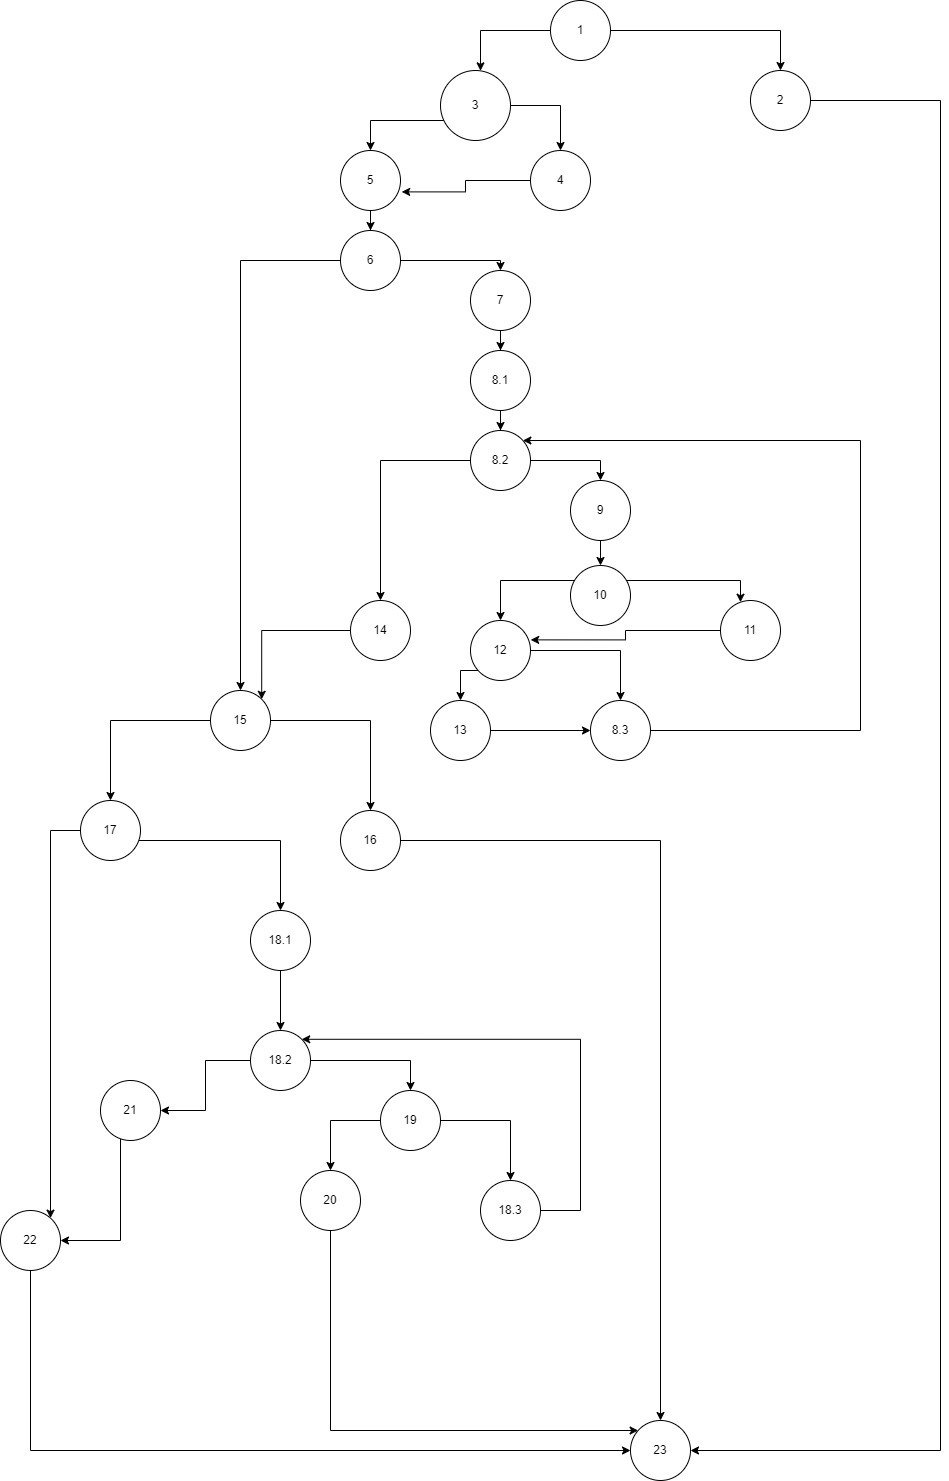

The diagram above was exported from draw.io. Its source (the exported page's mxGraphModel, read from the mxfile embedded in the PNG):
<mxGraphModel dx="1877" dy="573" grid="1" gridSize="10" guides="1" tooltips="1" connect="1" arrows="1" fold="1" page="1" pageScale="1" pageWidth="827" pageHeight="1169" math="0" shadow="0">
  <root>
    <mxCell id="0" />
    <mxCell id="1" parent="0" />
    <mxCell id="zvUFs4yb7yLBPP39evHk-2" style="edgeStyle=orthogonalEdgeStyle;rounded=0;orthogonalLoop=1;jettySize=auto;html=1;entryX=0.5;entryY=0;entryDx=0;entryDy=0;" parent="1" source="zvUFs4yb7yLBPP39evHk-1" target="zvUFs4yb7yLBPP39evHk-3" edge="1">
      <mxGeometry relative="1" as="geometry">
        <mxPoint x="550" y="90" as="targetPoint" />
      </mxGeometry>
    </mxCell>
    <mxCell id="zvUFs4yb7yLBPP39evHk-4" style="edgeStyle=orthogonalEdgeStyle;rounded=0;orthogonalLoop=1;jettySize=auto;html=1;" parent="1" source="zvUFs4yb7yLBPP39evHk-1" target="zvUFs4yb7yLBPP39evHk-5" edge="1">
      <mxGeometry relative="1" as="geometry">
        <mxPoint x="190" y="110" as="targetPoint" />
        <Array as="points">
          <mxPoint x="220" y="50" />
        </Array>
      </mxGeometry>
    </mxCell>
    <mxCell id="zvUFs4yb7yLBPP39evHk-1" value="1" style="ellipse;whiteSpace=wrap;html=1;aspect=fixed;" parent="1" vertex="1">
      <mxGeometry x="290" y="20" width="60" height="60" as="geometry" />
    </mxCell>
    <mxCell id="zvUFs4yb7yLBPP39evHk-69" style="edgeStyle=orthogonalEdgeStyle;rounded=0;orthogonalLoop=1;jettySize=auto;html=1;" parent="1" source="zvUFs4yb7yLBPP39evHk-3" target="zvUFs4yb7yLBPP39evHk-67" edge="1">
      <mxGeometry relative="1" as="geometry">
        <Array as="points">
          <mxPoint x="680" y="120" />
          <mxPoint x="680" y="1470" />
        </Array>
      </mxGeometry>
    </mxCell>
    <mxCell id="zvUFs4yb7yLBPP39evHk-3" value="2" style="ellipse;whiteSpace=wrap;html=1;aspect=fixed;" parent="1" vertex="1">
      <mxGeometry x="490" y="90" width="60" height="60" as="geometry" />
    </mxCell>
    <mxCell id="zvUFs4yb7yLBPP39evHk-6" style="edgeStyle=orthogonalEdgeStyle;rounded=0;orthogonalLoop=1;jettySize=auto;html=1;" parent="1" source="zvUFs4yb7yLBPP39evHk-5" target="zvUFs4yb7yLBPP39evHk-7" edge="1">
      <mxGeometry relative="1" as="geometry">
        <mxPoint x="300" y="200" as="targetPoint" />
      </mxGeometry>
    </mxCell>
    <mxCell id="zvUFs4yb7yLBPP39evHk-8" style="edgeStyle=orthogonalEdgeStyle;rounded=0;orthogonalLoop=1;jettySize=auto;html=1;" parent="1" source="zvUFs4yb7yLBPP39evHk-5" target="zvUFs4yb7yLBPP39evHk-9" edge="1">
      <mxGeometry relative="1" as="geometry">
        <mxPoint x="110" y="190" as="targetPoint" />
        <Array as="points">
          <mxPoint x="110" y="140" />
        </Array>
      </mxGeometry>
    </mxCell>
    <mxCell id="zvUFs4yb7yLBPP39evHk-5" value="3" style="ellipse;whiteSpace=wrap;html=1;aspect=fixed;" parent="1" vertex="1">
      <mxGeometry x="180" y="90" width="70" height="70" as="geometry" />
    </mxCell>
    <mxCell id="zvUFs4yb7yLBPP39evHk-10" style="edgeStyle=orthogonalEdgeStyle;rounded=0;orthogonalLoop=1;jettySize=auto;html=1;entryX=1.02;entryY=0.69;entryDx=0;entryDy=0;entryPerimeter=0;" parent="1" source="zvUFs4yb7yLBPP39evHk-7" target="zvUFs4yb7yLBPP39evHk-9" edge="1">
      <mxGeometry relative="1" as="geometry">
        <Array as="points">
          <mxPoint x="205" y="200" />
          <mxPoint x="205" y="211" />
        </Array>
      </mxGeometry>
    </mxCell>
    <mxCell id="zvUFs4yb7yLBPP39evHk-7" value="4" style="ellipse;whiteSpace=wrap;html=1;aspect=fixed;" parent="1" vertex="1">
      <mxGeometry x="270" y="170" width="60" height="60" as="geometry" />
    </mxCell>
    <mxCell id="zvUFs4yb7yLBPP39evHk-11" style="edgeStyle=orthogonalEdgeStyle;rounded=0;orthogonalLoop=1;jettySize=auto;html=1;" parent="1" source="zvUFs4yb7yLBPP39evHk-9" target="zvUFs4yb7yLBPP39evHk-12" edge="1">
      <mxGeometry relative="1" as="geometry">
        <mxPoint x="110" y="270" as="targetPoint" />
      </mxGeometry>
    </mxCell>
    <mxCell id="zvUFs4yb7yLBPP39evHk-9" value="5" style="ellipse;whiteSpace=wrap;html=1;aspect=fixed;" parent="1" vertex="1">
      <mxGeometry x="80" y="170" width="60" height="60" as="geometry" />
    </mxCell>
    <mxCell id="zvUFs4yb7yLBPP39evHk-13" style="edgeStyle=orthogonalEdgeStyle;rounded=0;orthogonalLoop=1;jettySize=auto;html=1;" parent="1" source="zvUFs4yb7yLBPP39evHk-12" target="zvUFs4yb7yLBPP39evHk-14" edge="1">
      <mxGeometry relative="1" as="geometry">
        <mxPoint x="110" y="570" as="targetPoint" />
      </mxGeometry>
    </mxCell>
    <mxCell id="zvUFs4yb7yLBPP39evHk-15" style="edgeStyle=orthogonalEdgeStyle;rounded=0;orthogonalLoop=1;jettySize=auto;html=1;" parent="1" source="zvUFs4yb7yLBPP39evHk-12" target="zvUFs4yb7yLBPP39evHk-16" edge="1">
      <mxGeometry relative="1" as="geometry">
        <mxPoint x="240" y="320" as="targetPoint" />
        <Array as="points">
          <mxPoint x="240" y="280" />
        </Array>
      </mxGeometry>
    </mxCell>
    <mxCell id="zvUFs4yb7yLBPP39evHk-12" value="6" style="ellipse;whiteSpace=wrap;html=1;aspect=fixed;" parent="1" vertex="1">
      <mxGeometry x="80" y="250" width="60" height="60" as="geometry" />
    </mxCell>
    <mxCell id="zvUFs4yb7yLBPP39evHk-42" style="edgeStyle=orthogonalEdgeStyle;rounded=0;orthogonalLoop=1;jettySize=auto;html=1;" parent="1" source="zvUFs4yb7yLBPP39evHk-14" target="zvUFs4yb7yLBPP39evHk-44" edge="1">
      <mxGeometry relative="1" as="geometry">
        <mxPoint x="110" y="860" as="targetPoint" />
      </mxGeometry>
    </mxCell>
    <mxCell id="zvUFs4yb7yLBPP39evHk-45" style="edgeStyle=orthogonalEdgeStyle;rounded=0;orthogonalLoop=1;jettySize=auto;html=1;" parent="1" source="zvUFs4yb7yLBPP39evHk-14" target="zvUFs4yb7yLBPP39evHk-46" edge="1">
      <mxGeometry relative="1" as="geometry">
        <mxPoint x="-150" y="840" as="targetPoint" />
      </mxGeometry>
    </mxCell>
    <mxCell id="zvUFs4yb7yLBPP39evHk-14" value="15" style="ellipse;whiteSpace=wrap;html=1;aspect=fixed;" parent="1" vertex="1">
      <mxGeometry x="-50" y="710" width="60" height="60" as="geometry" />
    </mxCell>
    <mxCell id="zvUFs4yb7yLBPP39evHk-17" style="edgeStyle=orthogonalEdgeStyle;rounded=0;orthogonalLoop=1;jettySize=auto;html=1;" parent="1" source="zvUFs4yb7yLBPP39evHk-16" target="zvUFs4yb7yLBPP39evHk-18" edge="1">
      <mxGeometry relative="1" as="geometry">
        <mxPoint x="240" y="380" as="targetPoint" />
      </mxGeometry>
    </mxCell>
    <mxCell id="zvUFs4yb7yLBPP39evHk-16" value="7" style="ellipse;whiteSpace=wrap;html=1;aspect=fixed;" parent="1" vertex="1">
      <mxGeometry x="210" y="290" width="60" height="60" as="geometry" />
    </mxCell>
    <mxCell id="zvUFs4yb7yLBPP39evHk-19" style="edgeStyle=orthogonalEdgeStyle;rounded=0;orthogonalLoop=1;jettySize=auto;html=1;" parent="1" source="zvUFs4yb7yLBPP39evHk-18" target="zvUFs4yb7yLBPP39evHk-20" edge="1">
      <mxGeometry relative="1" as="geometry">
        <mxPoint x="240" y="480" as="targetPoint" />
      </mxGeometry>
    </mxCell>
    <mxCell id="zvUFs4yb7yLBPP39evHk-18" value="8.1" style="ellipse;whiteSpace=wrap;html=1;aspect=fixed;" parent="1" vertex="1">
      <mxGeometry x="210" y="370" width="60" height="60" as="geometry" />
    </mxCell>
    <mxCell id="zvUFs4yb7yLBPP39evHk-21" style="edgeStyle=orthogonalEdgeStyle;rounded=0;orthogonalLoop=1;jettySize=auto;html=1;" parent="1" source="zvUFs4yb7yLBPP39evHk-20" target="zvUFs4yb7yLBPP39evHk-22" edge="1">
      <mxGeometry relative="1" as="geometry">
        <mxPoint x="170" y="580" as="targetPoint" />
      </mxGeometry>
    </mxCell>
    <mxCell id="zvUFs4yb7yLBPP39evHk-24" style="edgeStyle=orthogonalEdgeStyle;rounded=0;orthogonalLoop=1;jettySize=auto;html=1;" parent="1" source="zvUFs4yb7yLBPP39evHk-20" target="zvUFs4yb7yLBPP39evHk-25" edge="1">
      <mxGeometry relative="1" as="geometry">
        <mxPoint x="340" y="530" as="targetPoint" />
        <Array as="points">
          <mxPoint x="340" y="480" />
        </Array>
      </mxGeometry>
    </mxCell>
    <mxCell id="zvUFs4yb7yLBPP39evHk-20" value="8.2" style="ellipse;whiteSpace=wrap;html=1;aspect=fixed;" parent="1" vertex="1">
      <mxGeometry x="210" y="450" width="60" height="60" as="geometry" />
    </mxCell>
    <mxCell id="zvUFs4yb7yLBPP39evHk-43" style="edgeStyle=orthogonalEdgeStyle;rounded=0;orthogonalLoop=1;jettySize=auto;html=1;entryX=1;entryY=0;entryDx=0;entryDy=0;" parent="1" source="zvUFs4yb7yLBPP39evHk-22" target="zvUFs4yb7yLBPP39evHk-14" edge="1">
      <mxGeometry relative="1" as="geometry" />
    </mxCell>
    <mxCell id="zvUFs4yb7yLBPP39evHk-22" value="14" style="ellipse;whiteSpace=wrap;html=1;aspect=fixed;" parent="1" vertex="1">
      <mxGeometry x="90" y="620" width="60" height="60" as="geometry" />
    </mxCell>
    <mxCell id="zvUFs4yb7yLBPP39evHk-26" style="edgeStyle=orthogonalEdgeStyle;rounded=0;orthogonalLoop=1;jettySize=auto;html=1;" parent="1" source="zvUFs4yb7yLBPP39evHk-25" target="zvUFs4yb7yLBPP39evHk-27" edge="1">
      <mxGeometry relative="1" as="geometry">
        <mxPoint x="340" y="600" as="targetPoint" />
      </mxGeometry>
    </mxCell>
    <mxCell id="zvUFs4yb7yLBPP39evHk-25" value="9" style="ellipse;whiteSpace=wrap;html=1;aspect=fixed;" parent="1" vertex="1">
      <mxGeometry x="310" y="500" width="60" height="60" as="geometry" />
    </mxCell>
    <mxCell id="zvUFs4yb7yLBPP39evHk-28" style="edgeStyle=orthogonalEdgeStyle;rounded=0;orthogonalLoop=1;jettySize=auto;html=1;" parent="1" source="zvUFs4yb7yLBPP39evHk-27" target="zvUFs4yb7yLBPP39evHk-29" edge="1">
      <mxGeometry relative="1" as="geometry">
        <mxPoint x="440" y="660" as="targetPoint" />
        <Array as="points">
          <mxPoint x="480" y="600" />
        </Array>
      </mxGeometry>
    </mxCell>
    <mxCell id="zvUFs4yb7yLBPP39evHk-30" style="edgeStyle=orthogonalEdgeStyle;rounded=0;orthogonalLoop=1;jettySize=auto;html=1;" parent="1" source="zvUFs4yb7yLBPP39evHk-27" target="zvUFs4yb7yLBPP39evHk-31" edge="1">
      <mxGeometry relative="1" as="geometry">
        <mxPoint x="270" y="660" as="targetPoint" />
        <Array as="points">
          <mxPoint x="240" y="600" />
        </Array>
      </mxGeometry>
    </mxCell>
    <mxCell id="zvUFs4yb7yLBPP39evHk-27" value="10" style="ellipse;whiteSpace=wrap;html=1;aspect=fixed;" parent="1" vertex="1">
      <mxGeometry x="310" y="585" width="60" height="60" as="geometry" />
    </mxCell>
    <mxCell id="zvUFs4yb7yLBPP39evHk-41" style="edgeStyle=orthogonalEdgeStyle;rounded=0;orthogonalLoop=1;jettySize=auto;html=1;entryX=1.003;entryY=0.323;entryDx=0;entryDy=0;entryPerimeter=0;" parent="1" source="zvUFs4yb7yLBPP39evHk-29" target="zvUFs4yb7yLBPP39evHk-31" edge="1">
      <mxGeometry relative="1" as="geometry" />
    </mxCell>
    <mxCell id="zvUFs4yb7yLBPP39evHk-29" value="11" style="ellipse;whiteSpace=wrap;html=1;aspect=fixed;" parent="1" vertex="1">
      <mxGeometry x="460" y="620" width="60" height="60" as="geometry" />
    </mxCell>
    <mxCell id="zvUFs4yb7yLBPP39evHk-35" style="edgeStyle=orthogonalEdgeStyle;rounded=0;orthogonalLoop=1;jettySize=auto;html=1;" parent="1" source="zvUFs4yb7yLBPP39evHk-31" target="zvUFs4yb7yLBPP39evHk-36" edge="1">
      <mxGeometry relative="1" as="geometry">
        <mxPoint x="360" y="750" as="targetPoint" />
      </mxGeometry>
    </mxCell>
    <mxCell id="zvUFs4yb7yLBPP39evHk-38" style="edgeStyle=orthogonalEdgeStyle;rounded=0;orthogonalLoop=1;jettySize=auto;html=1;" parent="1" source="zvUFs4yb7yLBPP39evHk-31" target="zvUFs4yb7yLBPP39evHk-39" edge="1">
      <mxGeometry relative="1" as="geometry">
        <mxPoint x="200" y="750" as="targetPoint" />
        <Array as="points">
          <mxPoint x="200" y="690" />
        </Array>
      </mxGeometry>
    </mxCell>
    <mxCell id="zvUFs4yb7yLBPP39evHk-31" value="12" style="ellipse;whiteSpace=wrap;html=1;aspect=fixed;" parent="1" vertex="1">
      <mxGeometry x="210" y="640" width="60" height="60" as="geometry" />
    </mxCell>
    <mxCell id="zvUFs4yb7yLBPP39evHk-37" style="edgeStyle=orthogonalEdgeStyle;rounded=0;orthogonalLoop=1;jettySize=auto;html=1;" parent="1" source="zvUFs4yb7yLBPP39evHk-36" target="zvUFs4yb7yLBPP39evHk-20" edge="1">
      <mxGeometry relative="1" as="geometry">
        <Array as="points">
          <mxPoint x="600" y="750" />
          <mxPoint x="600" y="460" />
        </Array>
      </mxGeometry>
    </mxCell>
    <mxCell id="zvUFs4yb7yLBPP39evHk-36" value="8.3" style="ellipse;whiteSpace=wrap;html=1;aspect=fixed;" parent="1" vertex="1">
      <mxGeometry x="330" y="720" width="60" height="60" as="geometry" />
    </mxCell>
    <mxCell id="zvUFs4yb7yLBPP39evHk-40" style="edgeStyle=orthogonalEdgeStyle;rounded=0;orthogonalLoop=1;jettySize=auto;html=1;entryX=0;entryY=0.5;entryDx=0;entryDy=0;" parent="1" source="zvUFs4yb7yLBPP39evHk-39" target="zvUFs4yb7yLBPP39evHk-36" edge="1">
      <mxGeometry relative="1" as="geometry" />
    </mxCell>
    <mxCell id="zvUFs4yb7yLBPP39evHk-39" value="13" style="ellipse;whiteSpace=wrap;html=1;aspect=fixed;" parent="1" vertex="1">
      <mxGeometry x="170" y="720" width="60" height="60" as="geometry" />
    </mxCell>
    <mxCell id="zvUFs4yb7yLBPP39evHk-70" style="edgeStyle=orthogonalEdgeStyle;rounded=0;orthogonalLoop=1;jettySize=auto;html=1;entryX=0.5;entryY=0;entryDx=0;entryDy=0;" parent="1" source="zvUFs4yb7yLBPP39evHk-44" target="zvUFs4yb7yLBPP39evHk-67" edge="1">
      <mxGeometry relative="1" as="geometry" />
    </mxCell>
    <mxCell id="zvUFs4yb7yLBPP39evHk-44" value="16" style="ellipse;whiteSpace=wrap;html=1;aspect=fixed;" parent="1" vertex="1">
      <mxGeometry x="80" y="830" width="60" height="60" as="geometry" />
    </mxCell>
    <mxCell id="zvUFs4yb7yLBPP39evHk-47" style="edgeStyle=orthogonalEdgeStyle;rounded=0;orthogonalLoop=1;jettySize=auto;html=1;" parent="1" source="zvUFs4yb7yLBPP39evHk-46" target="zvUFs4yb7yLBPP39evHk-48" edge="1">
      <mxGeometry relative="1" as="geometry">
        <mxPoint x="-210" y="950" as="targetPoint" />
        <Array as="points">
          <mxPoint x="-210" y="850" />
        </Array>
      </mxGeometry>
    </mxCell>
    <mxCell id="zvUFs4yb7yLBPP39evHk-49" style="edgeStyle=orthogonalEdgeStyle;rounded=0;orthogonalLoop=1;jettySize=auto;html=1;" parent="1" source="zvUFs4yb7yLBPP39evHk-46" target="zvUFs4yb7yLBPP39evHk-50" edge="1">
      <mxGeometry relative="1" as="geometry">
        <mxPoint x="-50" y="940" as="targetPoint" />
        <Array as="points">
          <mxPoint x="20" y="860" />
        </Array>
      </mxGeometry>
    </mxCell>
    <mxCell id="zvUFs4yb7yLBPP39evHk-46" value="17" style="ellipse;whiteSpace=wrap;html=1;aspect=fixed;" parent="1" vertex="1">
      <mxGeometry x="-180" y="820" width="60" height="60" as="geometry" />
    </mxCell>
    <mxCell id="zvUFs4yb7yLBPP39evHk-66" style="edgeStyle=orthogonalEdgeStyle;rounded=0;orthogonalLoop=1;jettySize=auto;html=1;" parent="1" source="zvUFs4yb7yLBPP39evHk-48" target="zvUFs4yb7yLBPP39evHk-67" edge="1">
      <mxGeometry relative="1" as="geometry">
        <mxPoint x="-220" y="1460" as="targetPoint" />
        <Array as="points">
          <mxPoint x="-230" y="1470" />
        </Array>
      </mxGeometry>
    </mxCell>
    <mxCell id="zvUFs4yb7yLBPP39evHk-48" value="22" style="ellipse;whiteSpace=wrap;html=1;aspect=fixed;" parent="1" vertex="1">
      <mxGeometry x="-260" y="1230" width="60" height="60" as="geometry" />
    </mxCell>
    <mxCell id="zvUFs4yb7yLBPP39evHk-51" style="edgeStyle=orthogonalEdgeStyle;rounded=0;orthogonalLoop=1;jettySize=auto;html=1;" parent="1" source="zvUFs4yb7yLBPP39evHk-50" target="zvUFs4yb7yLBPP39evHk-52" edge="1">
      <mxGeometry relative="1" as="geometry">
        <mxPoint x="-50" y="1020" as="targetPoint" />
      </mxGeometry>
    </mxCell>
    <mxCell id="zvUFs4yb7yLBPP39evHk-50" value="18.1" style="ellipse;whiteSpace=wrap;html=1;aspect=fixed;" parent="1" vertex="1">
      <mxGeometry x="-10" y="930" width="60" height="60" as="geometry" />
    </mxCell>
    <mxCell id="zvUFs4yb7yLBPP39evHk-53" style="edgeStyle=orthogonalEdgeStyle;rounded=0;orthogonalLoop=1;jettySize=auto;html=1;" parent="1" source="zvUFs4yb7yLBPP39evHk-52" target="zvUFs4yb7yLBPP39evHk-54" edge="1">
      <mxGeometry relative="1" as="geometry">
        <mxPoint x="-130" y="1130" as="targetPoint" />
      </mxGeometry>
    </mxCell>
    <mxCell id="zvUFs4yb7yLBPP39evHk-56" style="edgeStyle=orthogonalEdgeStyle;rounded=0;orthogonalLoop=1;jettySize=auto;html=1;" parent="1" source="zvUFs4yb7yLBPP39evHk-52" target="zvUFs4yb7yLBPP39evHk-57" edge="1">
      <mxGeometry relative="1" as="geometry">
        <mxPoint x="110" y="1140" as="targetPoint" />
        <Array as="points">
          <mxPoint x="150" y="1080" />
        </Array>
      </mxGeometry>
    </mxCell>
    <mxCell id="zvUFs4yb7yLBPP39evHk-52" value="18.2" style="ellipse;whiteSpace=wrap;html=1;aspect=fixed;" parent="1" vertex="1">
      <mxGeometry x="-10" y="1050" width="60" height="60" as="geometry" />
    </mxCell>
    <mxCell id="zvUFs4yb7yLBPP39evHk-55" style="edgeStyle=orthogonalEdgeStyle;rounded=0;orthogonalLoop=1;jettySize=auto;html=1;" parent="1" source="zvUFs4yb7yLBPP39evHk-54" target="zvUFs4yb7yLBPP39evHk-48" edge="1">
      <mxGeometry relative="1" as="geometry">
        <Array as="points">
          <mxPoint x="-140" y="1260" />
        </Array>
      </mxGeometry>
    </mxCell>
    <mxCell id="zvUFs4yb7yLBPP39evHk-54" value="21" style="ellipse;whiteSpace=wrap;html=1;aspect=fixed;" parent="1" vertex="1">
      <mxGeometry x="-160" y="1100" width="60" height="60" as="geometry" />
    </mxCell>
    <mxCell id="zvUFs4yb7yLBPP39evHk-60" style="edgeStyle=orthogonalEdgeStyle;rounded=0;orthogonalLoop=1;jettySize=auto;html=1;" parent="1" source="zvUFs4yb7yLBPP39evHk-57" target="zvUFs4yb7yLBPP39evHk-61" edge="1">
      <mxGeometry relative="1" as="geometry">
        <mxPoint x="70" y="1220" as="targetPoint" />
      </mxGeometry>
    </mxCell>
    <mxCell id="zvUFs4yb7yLBPP39evHk-63" style="edgeStyle=orthogonalEdgeStyle;rounded=0;orthogonalLoop=1;jettySize=auto;html=1;entryX=0.5;entryY=0;entryDx=0;entryDy=0;" parent="1" source="zvUFs4yb7yLBPP39evHk-57" target="zvUFs4yb7yLBPP39evHk-62" edge="1">
      <mxGeometry relative="1" as="geometry" />
    </mxCell>
    <mxCell id="zvUFs4yb7yLBPP39evHk-57" value="19" style="ellipse;whiteSpace=wrap;html=1;aspect=fixed;" parent="1" vertex="1">
      <mxGeometry x="120" y="1110" width="60" height="60" as="geometry" />
    </mxCell>
    <mxCell id="VAQp4OExtEjyUNPeRKjK-1" style="edgeStyle=orthogonalEdgeStyle;rounded=0;orthogonalLoop=1;jettySize=auto;html=1;" edge="1" parent="1" source="zvUFs4yb7yLBPP39evHk-61" target="zvUFs4yb7yLBPP39evHk-67">
      <mxGeometry relative="1" as="geometry">
        <Array as="points">
          <mxPoint x="70" y="1450" />
        </Array>
      </mxGeometry>
    </mxCell>
    <mxCell id="zvUFs4yb7yLBPP39evHk-61" value="20" style="ellipse;whiteSpace=wrap;html=1;aspect=fixed;" parent="1" vertex="1">
      <mxGeometry x="40" y="1190" width="60" height="60" as="geometry" />
    </mxCell>
    <mxCell id="zvUFs4yb7yLBPP39evHk-65" style="edgeStyle=orthogonalEdgeStyle;rounded=0;orthogonalLoop=1;jettySize=auto;html=1;entryX=1;entryY=0;entryDx=0;entryDy=0;" parent="1" source="zvUFs4yb7yLBPP39evHk-62" target="zvUFs4yb7yLBPP39evHk-52" edge="1">
      <mxGeometry relative="1" as="geometry">
        <Array as="points">
          <mxPoint x="320" y="1230" />
          <mxPoint x="320" y="1059" />
        </Array>
      </mxGeometry>
    </mxCell>
    <mxCell id="zvUFs4yb7yLBPP39evHk-62" value="18.3" style="ellipse;whiteSpace=wrap;html=1;aspect=fixed;" parent="1" vertex="1">
      <mxGeometry x="220" y="1200" width="60" height="60" as="geometry" />
    </mxCell>
    <mxCell id="zvUFs4yb7yLBPP39evHk-67" value="23" style="ellipse;whiteSpace=wrap;html=1;aspect=fixed;" parent="1" vertex="1">
      <mxGeometry x="370" y="1440" width="60" height="60" as="geometry" />
    </mxCell>
  </root>
</mxGraphModel>